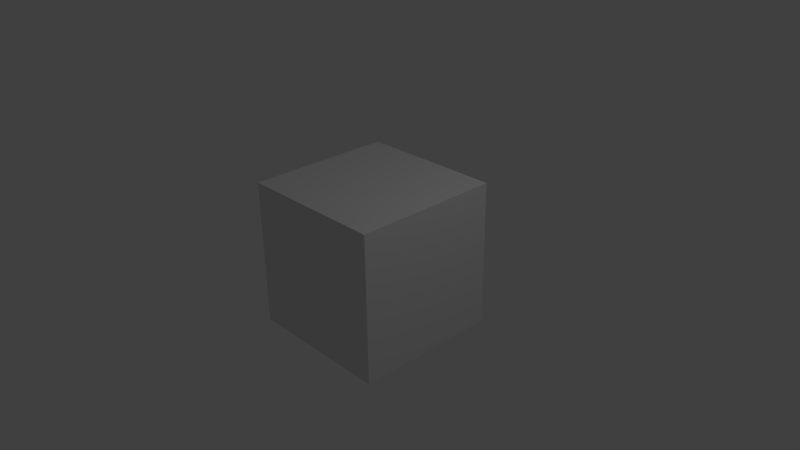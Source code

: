 # Source: cube.blend  (saved by Blender 2.73.0; exported with 4.5.12 LTS)
import bpy
from mathutils import Matrix  # noqa: F401  (used for matrix-valued properties, if any)

bpy.ops.wm.read_factory_settings(use_empty=True)
scene = bpy.context.scene
scene.name = 'Scene'

# ---- collections
col_collection_1 = bpy.data.collections.new('Collection 1'); scene.collection.children.link(col_collection_1)

# ---- materials (node trees are filled in below, after node groups)
mat_material = bpy.data.materials.new('Material')
mat_material.alpha_threshold = 0.0
mat_material.use_transparent_shadow = False
mat_material.roughness = 0.5
mat_material.line_color = (0.0, 0.0, 0.0, 1.0)

# ---- material node trees

# ---- world
world_world = bpy.data.worlds.new('World'); scene.world = world_world
world_world.color = (0.05088, 0.05088, 0.05088)
world_world.use_sun_shadow = False
world_world.sun_shadow_jitter_overblur = 0.0
world_world.cycles.sampling_method = 'MANUAL'
world_world.cycles.sample_map_resolution = 256

# ---- cameras
cam_camera = bpy.data.cameras.new('Camera')
cam_camera.clip_end = 100.0
cam_camera.lens = 35.0
cam_camera.sensor_width = 32.0
cam_camera.sensor_height = 18.0
cam_camera.ortho_scale = 7.314
cam_camera.dof.focus_distance = 0.0
cam_camera.dof.aperture_fstop = 128.0

# ---- lights
light_lamp = bpy.data.lights.new('Lamp', 'POINT')
light_lamp.transmission_factor = 0.0
light_lamp.cutoff_distance = 30.0
light_lamp.energy = 100.0
light_lamp.shadow_buffer_clip_start = 1.001
light_lamp.shadow_soft_size = 0.1
light_lamp.shadow_maximum_resolution = 0.006
light_lamp.use_absolute_resolution = True
light_lamp.cycles.use_multiple_importance_sampling = False

# ---- meshes
me_cube = bpy.data.meshes.new('Cube')
me_cube.from_pydata([(1.0, 1.0, -1.0), (1.0, -1.0, -1.0), (-1.0, -1.0, -1.0), (-1.0, 1.0, -1.0), (1.0, 1.0, 1.0), (1.0, -1.0, 1.0), (-1.0, -1.0, 1.0), (-1.0, 1.0, 1.0)], [], [(0, 1, 2, 3), (4, 7, 6, 5), (0, 4, 5, 1), (1, 5, 6, 2), (2, 6, 7, 3), (4, 0, 3, 7)])
_uv = me_cube.uv_layers.new(name='UVMap')
_uv.uv.foreach_set('vector', [0.0, 0.0, 1.0, 0.0, 1.0, 1.0, 0.0, 1.0, 0.0, 0.0, 1.0, 0.0, 1.0, 1.0, 0.0, 1.0, 0.0, 0.0, 1.0, 0.0, 1.0, 1.0, 0.0, 1.0, 0.0, 0.0, 1.0, 0.0, 1.0, 1.0, 0.0, 1.0, 0.0, 0.0, 1.0, 0.0, 1.0, 1.0, 0.0, 1.0, 0.0, 0.0, 1.0, 0.0, 1.0, 1.0, 0.0, 1.0])
me_cube.materials.append(mat_material)
me_cube.use_remesh_preserve_volume = False
me_cube.use_remesh_preserve_attributes = False
me_cube.use_mirror_vertex_groups = False
me_cube.update()
arm_armature = bpy.data.armatures.new('Armature')  # bones are not reproduced

# ---- objects
ob_armature = bpy.data.objects.new('Armature', arm_armature)
ob_cube = bpy.data.objects.new('Cube', me_cube)
ob_lamp = bpy.data.objects.new('Lamp', light_lamp)
ob_camera = bpy.data.objects.new('Camera', cam_camera)

# ---- transforms, parenting, visibility, modifiers, constraints
ob_armature.location = (0.0, 0.0, 0.0)
ob_armature.lineart.crease_threshold = 0.0
ob_cube.parent = ob_armature
ob_cube.location = (0.0, 0.0, 0.0)
ob_cube.lock_rotations_4d = False
ob_cube.empty_display_type = 'ARROWS'
ob_cube.lineart.crease_threshold = 0.0
_vg = ob_cube.vertex_groups.new(name='Bone')
_vg.add([0, 1, 2, 3, 4, 5, 6, 7], 1.0, 'REPLACE')
_m = ob_cube.modifiers.new('Armature', 'ARMATURE')
_m.object = ob_armature
_m.use_bone_envelopes = True
ob_lamp.location = (4.076, 1.005, 5.904)
ob_lamp.rotation_euler = (0.6503, 0.05522, 1.866)
ob_lamp.lock_rotations_4d = False
ob_lamp.empty_display_type = 'ARROWS'
ob_lamp.color = (0.0, 0.0, 0.0, 0.0)
ob_lamp.lineart.crease_threshold = 0.0
ob_camera.location = (7.481, -6.508, 5.344)
ob_camera.rotation_euler = (1.109, 0.01082, 0.8149)
ob_camera.lock_rotations_4d = False
ob_camera.empty_display_type = 'ARROWS'
ob_camera.color = (0.0, 0.0, 0.0, 0.0)
ob_camera.display_type = 'WIRE'
ob_camera.lineart.crease_threshold = 0.0

# ---- collection membership
col_collection_1.objects.link(ob_armature)
col_collection_1.objects.link(ob_cube)
col_collection_1.objects.link(ob_lamp)
col_collection_1.objects.link(ob_camera)

# ---- scene / render settings (as saved in the file)
scene.camera = ob_camera
scene.frame_start = 1; scene.frame_end = 80; scene.frame_set(0)
scene.render.engine = 'BLENDER_EEVEE_NEXT'
scene.render.resolution_percentage = 50
scene.render.dither_intensity = 0.0
scene.cycles.use_denoising = False
scene.cycles.samples = 10
scene.cycles.sampling_pattern = 'TABULATED_SOBOL'
scene.cycles.light_sampling_threshold = 0.0
scene.cycles.use_adaptive_sampling = False
scene.cycles.use_light_tree = False
scene.cycles.blur_glossy = 0.0
scene.cycles.pixel_filter_type = 'GAUSSIAN'
scene.cycles.sample_clamp_indirect = 0.0
scene.view_settings.view_transform = 'Standard'
bpy.context.view_layer.update()
